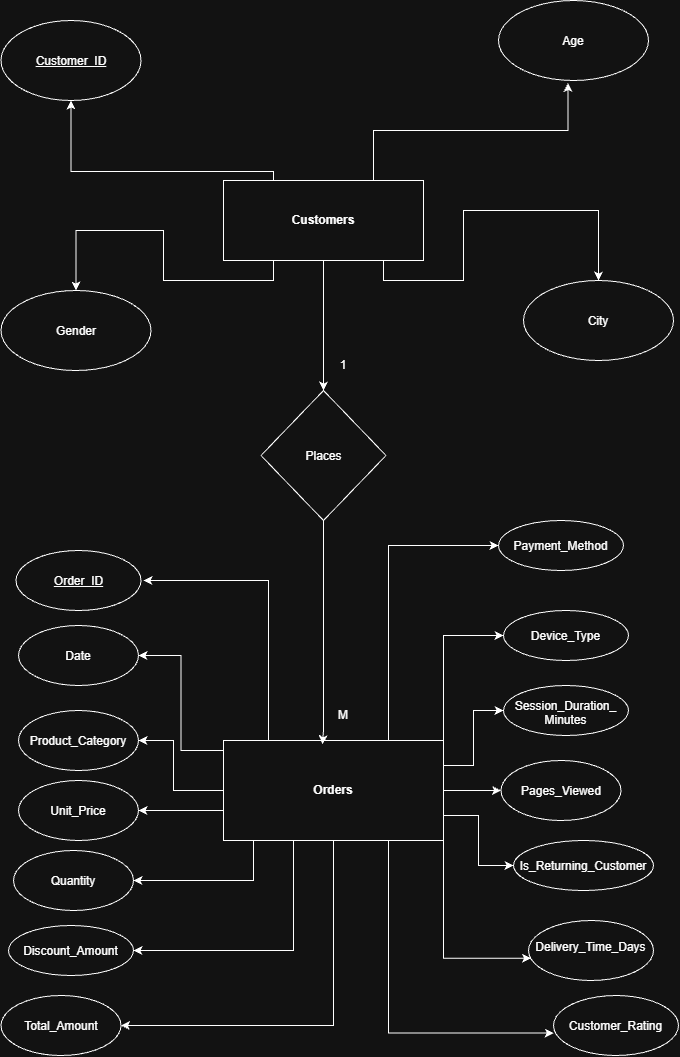

The diagram above was exported from draw.io. Its source (the exported page's mxGraphModel, read from the mxfile embedded in the PNG):
<mxGraphModel dx="1933" dy="1100" grid="1" gridSize="10" guides="1" tooltips="1" connect="1" arrows="1" fold="1" page="1" pageScale="1" pageWidth="850" pageHeight="1100" math="0" shadow="0">
  <root>
    <mxCell id="0" />
    <mxCell id="1" parent="0" />
    <mxCell id="NwDpV-oDT5ZmZwvf_NVX-42" edge="1" parent="1" source="NwDpV-oDT5ZmZwvf_NVX-1" style="edgeStyle=orthogonalEdgeStyle;rounded=0;orthogonalLoop=1;jettySize=auto;html=1;exitX=1;exitY=1;exitDx=0;exitDy=0;entryX=0.5;entryY=0;entryDx=0;entryDy=0;defaultLabelBackgroundColor=page;labelPadding=0 4;" target="NwDpV-oDT5ZmZwvf_NVX-5">
      <mxGeometry relative="1" x="0.2337" as="geometry">
        <Array as="points">
          <mxPoint x="430" y="280" />
          <mxPoint x="430" y="300" />
          <mxPoint x="510" y="300" />
          <mxPoint x="510" y="230" />
          <mxPoint x="645" y="230" />
        </Array>
      </mxGeometry>
    </mxCell>
    <mxCell id="NwDpV-oDT5ZmZwvf_NVX-44" edge="1" parent="1" source="NwDpV-oDT5ZmZwvf_NVX-1" style="edgeStyle=orthogonalEdgeStyle;rounded=0;orthogonalLoop=1;jettySize=auto;html=1;exitX=0.25;exitY=0;exitDx=0;exitDy=0;defaultLabelBackgroundColor=page;labelPadding=0 4;entryX=0.5;entryY=1;entryDx=0;entryDy=0;" target="NwDpV-oDT5ZmZwvf_NVX-2">
      <mxGeometry relative="1" x="-0.2381" as="geometry">
        <Array as="points">
          <mxPoint x="320" y="191" />
          <mxPoint x="117.5" y="191" />
        </Array>
        <mxPoint x="140" y="170" as="targetPoint" />
      </mxGeometry>
    </mxCell>
    <mxCell id="NwDpV-oDT5ZmZwvf_NVX-45" edge="1" parent="1" source="NwDpV-oDT5ZmZwvf_NVX-1" style="edgeStyle=orthogonalEdgeStyle;rounded=0;orthogonalLoop=1;jettySize=auto;html=1;exitX=0.25;exitY=1;exitDx=0;exitDy=0;entryX=0.5;entryY=0;entryDx=0;entryDy=0;defaultLabelBackgroundColor=page;labelPadding=0 4;" target="NwDpV-oDT5ZmZwvf_NVX-3">
      <mxGeometry relative="1" x="-0.2427" as="geometry">
        <Array as="points">
          <mxPoint x="320" y="300" />
          <mxPoint x="210" y="300" />
          <mxPoint x="210" y="250" />
          <mxPoint x="122.5" y="250" />
        </Array>
      </mxGeometry>
    </mxCell>
    <mxCell id="a9L5CXnFNlmAaoj_NP63-2" edge="1" parent="1" source="NwDpV-oDT5ZmZwvf_NVX-1" style="edgeStyle=orthogonalEdgeStyle;rounded=0;orthogonalLoop=1;jettySize=auto;html=1;exitX=0.5;exitY=1;exitDx=0;exitDy=0;entryX=0.5;entryY=0;entryDx=0;entryDy=0;defaultLabelBackgroundColor=page;labelPadding=0 4;" target="NwDpV-oDT5ZmZwvf_NVX-6">
      <mxGeometry relative="1" as="geometry" />
    </mxCell>
    <mxCell id="NwDpV-oDT5ZmZwvf_NVX-1" parent="1" style="rounded=0;whiteSpace=wrap;html=1;" value="&lt;b&gt;Customers&lt;/b&gt;" vertex="1">
      <mxGeometry height="80" width="200" x="270" y="200" as="geometry" />
    </mxCell>
    <mxCell id="NwDpV-oDT5ZmZwvf_NVX-2" parent="1" style="ellipse;whiteSpace=wrap;html=1;shapeInside=1;" value="&lt;u&gt;Customer_ID&lt;/u&gt;" vertex="1">
      <mxGeometry height="80" width="140" x="47.5" y="40" as="geometry" />
    </mxCell>
    <mxCell id="NwDpV-oDT5ZmZwvf_NVX-3" parent="1" style="ellipse;whiteSpace=wrap;html=1;shapeInside=1;" value="Gender" vertex="1">
      <mxGeometry height="80" width="150" x="47.5" y="310" as="geometry" />
    </mxCell>
    <mxCell id="NwDpV-oDT5ZmZwvf_NVX-4" parent="1" style="ellipse;whiteSpace=wrap;html=1;shapeInside=1;" value="Age" vertex="1">
      <mxGeometry height="80" width="150" x="545" y="20" as="geometry" />
    </mxCell>
    <mxCell id="NwDpV-oDT5ZmZwvf_NVX-5" parent="1" style="ellipse;whiteSpace=wrap;html=1;shapeInside=1;" value="City" vertex="1">
      <mxGeometry height="80" width="150" x="570" y="300" as="geometry" />
    </mxCell>
    <mxCell id="NwDpV-oDT5ZmZwvf_NVX-6" parent="1" style="rhombus;whiteSpace=wrap;html=1;shapeInside=1;" value="Places" vertex="1">
      <mxGeometry height="130" width="125" x="307.5" y="410" as="geometry" />
    </mxCell>
    <mxCell id="NwDpV-oDT5ZmZwvf_NVX-23" edge="1" parent="1" source="NwDpV-oDT5ZmZwvf_NVX-7" style="edgeStyle=orthogonalEdgeStyle;rounded=0;orthogonalLoop=1;jettySize=auto;html=1;defaultLabelBackgroundColor=page;labelPadding=0 4;" target="NwDpV-oDT5ZmZwvf_NVX-19" value="">
      <mxGeometry relative="1" as="geometry">
        <Array as="points">
          <mxPoint x="220" y="810" />
          <mxPoint x="220" y="760" />
        </Array>
      </mxGeometry>
    </mxCell>
    <mxCell id="NwDpV-oDT5ZmZwvf_NVX-27" edge="1" parent="1" source="NwDpV-oDT5ZmZwvf_NVX-7" style="edgeStyle=orthogonalEdgeStyle;rounded=0;orthogonalLoop=1;jettySize=auto;html=1;exitX=0.25;exitY=0;exitDx=0;exitDy=0;defaultLabelBackgroundColor=page;labelPadding=0 4;">
      <mxGeometry relative="1" as="geometry">
        <Array as="points">
          <mxPoint x="315" y="600" />
        </Array>
        <mxPoint x="190" y="600" as="targetPoint" />
      </mxGeometry>
    </mxCell>
    <mxCell id="NwDpV-oDT5ZmZwvf_NVX-28" edge="1" parent="1" source="NwDpV-oDT5ZmZwvf_NVX-7" style="edgeStyle=orthogonalEdgeStyle;rounded=0;orthogonalLoop=1;jettySize=auto;html=1;exitX=0;exitY=1;exitDx=0;exitDy=0;entryX=1;entryY=0.5;entryDx=0;entryDy=0;defaultLabelBackgroundColor=page;labelPadding=0 4;" target="NwDpV-oDT5ZmZwvf_NVX-18">
      <mxGeometry relative="1" as="geometry">
        <Array as="points">
          <mxPoint x="270" y="830" />
        </Array>
      </mxGeometry>
    </mxCell>
    <mxCell id="NwDpV-oDT5ZmZwvf_NVX-31" edge="1" parent="1" source="NwDpV-oDT5ZmZwvf_NVX-7" style="edgeStyle=orthogonalEdgeStyle;rounded=0;orthogonalLoop=1;jettySize=auto;html=1;exitX=0.5;exitY=1;exitDx=0;exitDy=0;entryX=1;entryY=0.5;entryDx=0;entryDy=0;defaultLabelBackgroundColor=page;labelPadding=0 4;" target="NwDpV-oDT5ZmZwvf_NVX-13">
      <mxGeometry relative="1" as="geometry" />
    </mxCell>
    <mxCell id="NwDpV-oDT5ZmZwvf_NVX-34" edge="1" parent="1" source="NwDpV-oDT5ZmZwvf_NVX-7" style="edgeStyle=orthogonalEdgeStyle;rounded=0;orthogonalLoop=1;jettySize=auto;html=1;exitX=1;exitY=0.75;exitDx=0;exitDy=0;defaultLabelBackgroundColor=page;labelPadding=0 4;" target="NwDpV-oDT5ZmZwvf_NVX-22">
      <mxGeometry relative="1" as="geometry" />
    </mxCell>
    <mxCell id="NwDpV-oDT5ZmZwvf_NVX-35" edge="1" parent="1" source="NwDpV-oDT5ZmZwvf_NVX-7" style="edgeStyle=orthogonalEdgeStyle;rounded=0;orthogonalLoop=1;jettySize=auto;html=1;exitX=1;exitY=0.5;exitDx=0;exitDy=0;entryX=0;entryY=0.5;entryDx=0;entryDy=0;defaultLabelBackgroundColor=page;labelPadding=0 4;" target="NwDpV-oDT5ZmZwvf_NVX-14">
      <mxGeometry relative="1" as="geometry" />
    </mxCell>
    <mxCell id="NwDpV-oDT5ZmZwvf_NVX-36" edge="1" parent="1" source="NwDpV-oDT5ZmZwvf_NVX-7" style="edgeStyle=orthogonalEdgeStyle;rounded=0;orthogonalLoop=1;jettySize=auto;html=1;exitX=1;exitY=0.25;exitDx=0;exitDy=0;entryX=0;entryY=0.5;entryDx=0;entryDy=0;defaultLabelBackgroundColor=page;labelPadding=0 4;" target="NwDpV-oDT5ZmZwvf_NVX-15">
      <mxGeometry relative="1" as="geometry" />
    </mxCell>
    <mxCell id="NwDpV-oDT5ZmZwvf_NVX-37" edge="1" parent="1" source="NwDpV-oDT5ZmZwvf_NVX-7" style="edgeStyle=orthogonalEdgeStyle;rounded=0;orthogonalLoop=1;jettySize=auto;html=1;exitX=1;exitY=0;exitDx=0;exitDy=0;entryX=0;entryY=0.5;entryDx=0;entryDy=0;defaultLabelBackgroundColor=page;labelPadding=0 4;" target="NwDpV-oDT5ZmZwvf_NVX-8">
      <mxGeometry relative="1" as="geometry" />
    </mxCell>
    <mxCell id="NwDpV-oDT5ZmZwvf_NVX-38" edge="1" parent="1" source="NwDpV-oDT5ZmZwvf_NVX-7" style="edgeStyle=orthogonalEdgeStyle;rounded=0;orthogonalLoop=1;jettySize=auto;html=1;exitX=0.75;exitY=0;exitDx=0;exitDy=0;entryX=0;entryY=0.5;entryDx=0;entryDy=0;defaultLabelBackgroundColor=page;labelPadding=0 4;" target="NwDpV-oDT5ZmZwvf_NVX-9">
      <mxGeometry relative="1" as="geometry" />
    </mxCell>
    <mxCell id="a9L5CXnFNlmAaoj_NP63-4" edge="1" parent="1" source="NwDpV-oDT5ZmZwvf_NVX-7" style="edgeStyle=orthogonalEdgeStyle;rounded=0;orthogonalLoop=1;jettySize=auto;html=1;exitX=0;exitY=0.25;exitDx=0;exitDy=0;entryX=1;entryY=0.5;entryDx=0;entryDy=0;defaultLabelBackgroundColor=page;labelPadding=0 4;" target="NwDpV-oDT5ZmZwvf_NVX-10">
      <mxGeometry relative="1" x="0.0051" as="geometry">
        <Array as="points">
          <mxPoint x="270" y="770" />
          <mxPoint x="227.5" y="770" />
          <mxPoint x="227.5" y="675" />
        </Array>
      </mxGeometry>
    </mxCell>
    <mxCell id="a9L5CXnFNlmAaoj_NP63-5" edge="1" parent="1" source="NwDpV-oDT5ZmZwvf_NVX-7" style="edgeStyle=orthogonalEdgeStyle;rounded=0;orthogonalLoop=1;jettySize=auto;html=1;exitX=0.25;exitY=1;exitDx=0;exitDy=0;entryX=1;entryY=0.5;entryDx=0;entryDy=0;defaultLabelBackgroundColor=page;labelPadding=0 4;" target="NwDpV-oDT5ZmZwvf_NVX-17">
      <mxGeometry relative="1" as="geometry">
        <Array as="points">
          <mxPoint x="300" y="860" />
          <mxPoint x="300" y="900" />
        </Array>
      </mxGeometry>
    </mxCell>
    <mxCell id="a9L5CXnFNlmAaoj_NP63-7" edge="1" parent="1" source="NwDpV-oDT5ZmZwvf_NVX-7" style="edgeStyle=orthogonalEdgeStyle;rounded=0;orthogonalLoop=1;jettySize=auto;html=1;exitX=0.25;exitY=1;exitDx=0;exitDy=0;entryX=1;entryY=0.5;entryDx=0;entryDy=0;defaultLabelBackgroundColor=page;labelPadding=0 4;" target="NwDpV-oDT5ZmZwvf_NVX-16">
      <mxGeometry relative="1" as="geometry">
        <Array as="points">
          <mxPoint x="340" y="860" />
          <mxPoint x="340" y="970" />
        </Array>
      </mxGeometry>
    </mxCell>
    <mxCell id="NwDpV-oDT5ZmZwvf_NVX-7" parent="1" style="rounded=0;whiteSpace=wrap;html=1;" value="&lt;b&gt;Orders&lt;/b&gt;" vertex="1">
      <mxGeometry height="100" width="220" x="270" y="760" as="geometry" />
    </mxCell>
    <mxCell id="NwDpV-oDT5ZmZwvf_NVX-8" parent="1" style="ellipse;whiteSpace=wrap;html=1;shapeInside=1;" value="Device_Type" vertex="1">
      <mxGeometry height="50" width="125" x="550" y="630" as="geometry" />
    </mxCell>
    <mxCell id="NwDpV-oDT5ZmZwvf_NVX-9" parent="1" style="ellipse;whiteSpace=wrap;html=1;shapeInside=1;" value="Payment_Method" vertex="1">
      <mxGeometry height="50" width="125" x="545" y="540" as="geometry" />
    </mxCell>
    <mxCell id="NwDpV-oDT5ZmZwvf_NVX-10" parent="1" style="ellipse;whiteSpace=wrap;html=1;shapeInside=1;" value="Date" vertex="1">
      <mxGeometry height="60" width="120" x="65" y="645" as="geometry" />
    </mxCell>
    <mxCell id="NwDpV-oDT5ZmZwvf_NVX-12" parent="1" style="ellipse;whiteSpace=wrap;html=1;shapeInside=1;" value="&lt;u&gt;Order_ID&lt;/u&gt;" vertex="1">
      <mxGeometry height="60" width="125" x="62.5" y="570" as="geometry" />
    </mxCell>
    <mxCell id="NwDpV-oDT5ZmZwvf_NVX-13" parent="1" style="ellipse;whiteSpace=wrap;html=1;shapeInside=1;" value="Total_Amount" vertex="1">
      <mxGeometry height="60" width="120" x="47.5" y="1015" as="geometry" />
    </mxCell>
    <mxCell id="NwDpV-oDT5ZmZwvf_NVX-14" parent="1" style="ellipse;whiteSpace=wrap;html=1;shapeInside=1;" value="Pages_Viewed" vertex="1">
      <mxGeometry height="60" width="120" x="547.5" y="780" as="geometry" />
    </mxCell>
    <mxCell id="NwDpV-oDT5ZmZwvf_NVX-15" parent="1" style="ellipse;whiteSpace=wrap;html=1;shapeInside=1;" value="Session_Duration_&lt;div&gt;Minutes&lt;/div&gt;" vertex="1">
      <mxGeometry height="50" width="125" x="550" y="705" as="geometry" />
    </mxCell>
    <mxCell id="NwDpV-oDT5ZmZwvf_NVX-16" parent="1" style="ellipse;whiteSpace=wrap;html=1;shapeInside=1;" value="Discount_Amount" vertex="1">
      <mxGeometry height="50" width="125" x="55" y="945" as="geometry" />
    </mxCell>
    <mxCell id="NwDpV-oDT5ZmZwvf_NVX-17" parent="1" style="ellipse;whiteSpace=wrap;html=1;shapeInside=1;" value="Quantity" vertex="1">
      <mxGeometry height="60" width="120" x="60" y="870" as="geometry" />
    </mxCell>
    <mxCell id="NwDpV-oDT5ZmZwvf_NVX-18" parent="1" style="ellipse;whiteSpace=wrap;html=1;shapeInside=1;" value="Unit_Price" vertex="1">
      <mxGeometry height="60" width="120" x="65" y="800" as="geometry" />
    </mxCell>
    <mxCell id="NwDpV-oDT5ZmZwvf_NVX-19" parent="1" style="ellipse;whiteSpace=wrap;html=1;shapeInside=1;" value="Product_Category" vertex="1">
      <mxGeometry height="60" width="120" x="65" y="730" as="geometry" />
    </mxCell>
    <mxCell id="NwDpV-oDT5ZmZwvf_NVX-20" parent="1" style="ellipse;whiteSpace=wrap;html=1;shapeInside=1;" value="Customer_Rating" vertex="1">
      <mxGeometry height="60" width="125" x="600" y="1015" as="geometry" />
    </mxCell>
    <mxCell id="NwDpV-oDT5ZmZwvf_NVX-21" parent="1" style="ellipse;whiteSpace=wrap;html=1;shapeInside=1;" value="Delivery_Time_Days" vertex="1">
      <mxGeometry height="60" width="125" x="575" y="940" as="geometry" />
    </mxCell>
    <mxCell id="NwDpV-oDT5ZmZwvf_NVX-22" parent="1" style="ellipse;whiteSpace=wrap;html=1;shapeInside=1;" value="Is_Returning_Customer" vertex="1">
      <mxGeometry height="50" width="140" x="560" y="860" as="geometry" />
    </mxCell>
    <mxCell id="NwDpV-oDT5ZmZwvf_NVX-32" edge="1" parent="1" source="NwDpV-oDT5ZmZwvf_NVX-7" style="edgeStyle=orthogonalEdgeStyle;rounded=0;orthogonalLoop=1;jettySize=auto;html=1;exitX=0.75;exitY=1;exitDx=0;exitDy=0;entryX=0.002;entryY=0.625;entryDx=0;entryDy=0;entryPerimeter=0;defaultLabelBackgroundColor=page;labelPadding=0 4;" target="NwDpV-oDT5ZmZwvf_NVX-20">
      <mxGeometry relative="1" as="geometry" />
    </mxCell>
    <mxCell id="NwDpV-oDT5ZmZwvf_NVX-33" edge="1" parent="1" source="NwDpV-oDT5ZmZwvf_NVX-7" style="edgeStyle=orthogonalEdgeStyle;rounded=0;orthogonalLoop=1;jettySize=auto;html=1;exitX=1;exitY=1;exitDx=0;exitDy=0;entryX=0.021;entryY=0.629;entryDx=0;entryDy=0;entryPerimeter=0;defaultLabelBackgroundColor=page;labelPadding=0 4;" target="NwDpV-oDT5ZmZwvf_NVX-21">
      <mxGeometry relative="1" x="0.0228" as="geometry">
        <Array as="points">
          <mxPoint x="490" y="977.7" />
        </Array>
      </mxGeometry>
    </mxCell>
    <mxCell id="NwDpV-oDT5ZmZwvf_NVX-43" edge="1" parent="1" source="NwDpV-oDT5ZmZwvf_NVX-1" style="edgeStyle=orthogonalEdgeStyle;rounded=0;orthogonalLoop=1;jettySize=auto;html=1;exitX=0.75;exitY=0;exitDx=0;exitDy=0;entryX=0.463;entryY=1.031;entryDx=0;entryDy=0;entryPerimeter=0;defaultLabelBackgroundColor=page;labelPadding=0 4;" target="NwDpV-oDT5ZmZwvf_NVX-4">
      <mxGeometry relative="1" as="geometry" />
    </mxCell>
    <mxCell id="NwDpV-oDT5ZmZwvf_NVX-47" parent="1" style="text;html=1;whiteSpace=wrap;strokeColor=none;fillColor=none;align=center;verticalAlign=middle;rounded=0;" value="1" vertex="1">
      <mxGeometry height="30" width="60" x="360" y="370" as="geometry" />
    </mxCell>
    <mxCell id="NwDpV-oDT5ZmZwvf_NVX-48" parent="1" style="text;html=1;whiteSpace=wrap;strokeColor=none;fillColor=none;align=center;verticalAlign=middle;rounded=0;" value="M" vertex="1">
      <mxGeometry height="30" width="60" x="360" y="720" as="geometry" />
    </mxCell>
    <mxCell id="a9L5CXnFNlmAaoj_NP63-3" edge="1" parent="1" source="NwDpV-oDT5ZmZwvf_NVX-6" style="edgeStyle=orthogonalEdgeStyle;rounded=0;orthogonalLoop=1;jettySize=auto;html=1;exitX=0.5;exitY=1;exitDx=0;exitDy=0;entryX=0.45;entryY=0.036;entryDx=0;entryDy=0;entryPerimeter=0;defaultLabelBackgroundColor=page;labelPadding=0 4;" target="NwDpV-oDT5ZmZwvf_NVX-7">
      <mxGeometry relative="1" x="-0.0116" as="geometry">
        <Array as="points">
          <mxPoint x="370" y="750" />
          <mxPoint x="369" y="750" />
        </Array>
      </mxGeometry>
    </mxCell>
  </root>
</mxGraphModel>